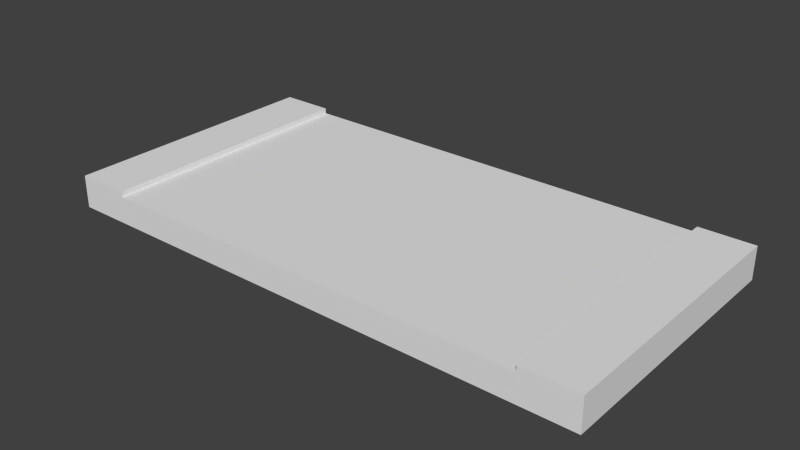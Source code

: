 # Source: Street.blend  (saved by Blender 2.76.0; exported with 4.5.12 LTS)
import bpy
from mathutils import Matrix  # noqa: F401  (used for matrix-valued properties, if any)

bpy.ops.wm.read_factory_settings(use_empty=True)
scene = bpy.context.scene
scene.name = 'Scene'

# ---- collections
col_collection_1 = bpy.data.collections.new('Collection 1'); scene.collection.children.link(col_collection_1)

# ---- world
world_world = bpy.data.worlds.new('World'); scene.world = world_world
world_world.color = (0.05088, 0.05088, 0.05088)
world_world.use_sun_shadow = False
world_world.sun_shadow_jitter_overblur = 0.0
world_world.cycles.sampling_method = 'MANUAL'
world_world.cycles.sample_map_resolution = 256

# ---- meshes
me_cube_001 = bpy.data.meshes.new('Cube.001')
me_cube_001.from_pydata([(10.0, -5.0, -1.0), (10.0, -5.0, 0.0), (10.0, 5.0, -1.0), (10.0, 5.0, 0.0), (0.0, 5.0, 0.0), (0.0, 5.0, -1.0), (0.0, -5.0, 0.0), (0.0, -5.0, -1.0), (8.0, 5.0, 0.0), (8.0, -5.0, -1.0), (8.0, 5.0, -1.0), (8.0, -5.0, 0.0), (10.0, -5.0, 0.2), (10.0, 5.0, 0.2), (8.0, 5.0, 0.2), (8.0, -5.0, 0.2)], [], [(8, 3, 2, 10), (3, 1, 0, 2), (9, 10, 2, 0), (11, 8, 4, 6), (11, 6, 7, 9), (1, 11, 9, 0), (8, 11, 15, 14), (7, 5, 10, 9), (4, 8, 10, 5), (12, 13, 14, 15), (11, 1, 12, 15), (1, 3, 13, 12), (3, 8, 14, 13)])
me_cube_001.use_remesh_preserve_volume = False
me_cube_001.use_remesh_preserve_attributes = False
me_cube_001.use_mirror_vertex_groups = False
me_cube_001.update()

# ---- objects
ob_street = bpy.data.objects.new('Street', me_cube_001)

# ---- transforms, parenting, visibility, modifiers, constraints
ob_street.location = (0.0, 0.0, 0.0)
ob_street.lineart.crease_threshold = 0.0
_m = ob_street.modifiers.new('Mirror', 'MIRROR')

# ---- collection membership
col_collection_1.objects.link(ob_street)

# ---- scene / render settings (as saved in the file)
scene.frame_start = 1; scene.frame_end = 250; scene.frame_set(1)
scene.render.engine = 'BLENDER_EEVEE_NEXT'
scene.render.resolution_percentage = 50
scene.render.dither_intensity = 0.0
scene.cycles.use_denoising = False
scene.cycles.samples = 10
scene.cycles.sampling_pattern = 'TABULATED_SOBOL'
scene.cycles.light_sampling_threshold = 0.0
scene.cycles.use_adaptive_sampling = False
scene.cycles.use_light_tree = False
scene.cycles.blur_glossy = 0.0
scene.cycles.pixel_filter_type = 'GAUSSIAN'
scene.cycles.sample_clamp_indirect = 0.0
scene.view_settings.view_transform = 'Standard'
bpy.context.view_layer.update()

# ---- added for rendering (the .blend has no active camera and no usable light): camera, sun
cam_auto = bpy.data.cameras.new('AutoCamera')
cam_auto.lens = 50.0
cam_auto.sensor_width = 36.0
cam_auto.clip_end = 1000.0
ob_auto_camera = bpy.data.objects.new('AutoCamera', cam_auto)
scene.collection.objects.link(ob_auto_camera)
ob_auto_camera.location = (20.7184, -24.8621, 16.1747)
ob_auto_camera.rotation_euler = (1.09748, -7.21219e-08, 0.694738)
scene.camera = ob_auto_camera
light_auto_sun = bpy.data.lights.new('AutoSun', 'SUN')
light_auto_sun.energy = 3.0
light_auto_sun.angle = 0.0523599
ob_auto_sun = bpy.data.objects.new('AutoSun', light_auto_sun)
scene.collection.objects.link(ob_auto_sun)
ob_auto_sun.rotation_euler = (0.872665, 0.174533, 0.523599)
bpy.context.view_layer.update()
